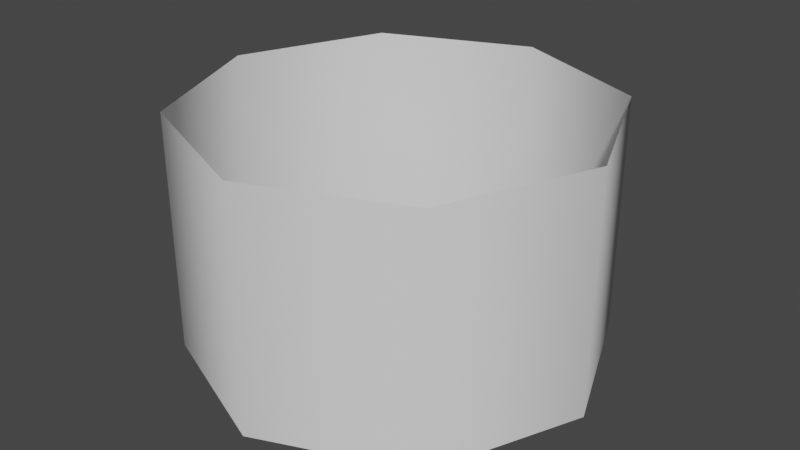 # Source: WaveVisualizer.blend  (saved by Blender 2.81.16; exported with 4.5.12 LTS)
import bpy
from mathutils import Matrix  # noqa: F401  (used for matrix-valued properties, if any)

bpy.ops.wm.read_factory_settings(use_empty=True)
scene = bpy.context.scene
scene.name = 'Scene'

# ---- collections
col_collection = bpy.data.collections.new('Collection'); scene.collection.children.link(col_collection)

# ---- world
world_world = bpy.data.worlds.new('World'); scene.world = world_world
world_world.use_nodes = True; world_world.node_tree.nodes.clear()
_N = world_world.node_tree.nodes; _L = world_world.node_tree.links
n0 = _N.new('ShaderNodeOutputWorld'); n0.name = 'World Output'; n0.location = (300, 300)
n1 = _N.new('ShaderNodeBackground'); n1.name = 'Background'; n1.location = (10, 300)
n1.inputs[0].default_value = (0.05088, 0.05088, 0.05088, 1.0)
_L.new(n1.outputs[0], n0.inputs[0])
n0.is_active_output = True
world_world.color = (0.05088, 0.05088, 0.05088)
world_world.use_sun_shadow = False
world_world.sun_shadow_jitter_overblur = 0.0

# ---- meshes
me_circle = bpy.data.meshes.new('Circle')
me_circle.from_pydata([(0.0, 1.0, 0.0), (-0.7071, 0.7071, 0.0), (-1.0, -4.371e-08, 0.0), (-0.7071, -0.7071, 0.0), (8.742e-08, -1.0, 0.0), (0.7071, -0.7071, 0.0), (1.0, 1.192e-08, 0.0), (0.7071, 0.7071, 0.0), (0.0, 1.0, 1.149), (-0.7071, 0.7071, 1.149), (-1.0, -4.371e-08, 1.149), (-0.7071, -0.7071, 1.149), (8.742e-08, -1.0, 1.149), (0.7071, -0.7071, 1.149), (1.0, 1.192e-08, 1.149), (0.7071, 0.7071, 1.149)], [], [(1, 9, 8, 0), (0, 8, 15, 7), (6, 14, 13, 5), (4, 12, 11, 3), (2, 10, 9, 1), (7, 15, 14, 6), (5, 13, 12, 4), (3, 11, 10, 2)])
me_circle.polygons.foreach_set('use_smooth', [True] * 8)
_uv = me_circle.uv_layers.new(name='UVMap')
_uv.uv.foreach_set('vector', [0.1464, 0.2128, 0.1464, 0.7872, 0.5, 0.7872, 0.5, 0.2128, 0.5, 0.2128, 0.5, 0.7872, 0.8536, 0.7872, 0.8536, 0.2128, 0.5, 0.2128, 0.5, 0.7872, 0.1464, 0.7872, 0.1464, 0.2128, 0.5, 0.2128, 0.5, 0.7872, 0.1464, 0.7872, 0.1464, 0.2128, 0.5, 0.2128, 0.5, 0.7872, 0.8536, 0.7872, 0.8536, 0.2128, 0.8536, 0.2128, 0.8536, 0.7872, 0.5, 0.7872, 0.5, 0.2128, 0.8536, 0.2128, 0.8536, 0.7872, 0.5, 0.7872, 0.5, 0.2128, 0.1464, 0.2128, 0.1464, 0.7872, 0.5, 0.7872, 0.5, 0.2128])
me_circle.use_remesh_fix_poles = True
me_circle.use_remesh_preserve_attributes = False
me_circle.use_mirror_vertex_groups = False
me_circle.update()

# ---- objects
ob_circle = bpy.data.objects.new('Circle', me_circle)

# ---- transforms, parenting, visibility, modifiers, constraints
ob_circle.location = (0.0, 0.0, 0.0)
ob_circle.lineart.crease_threshold = 0.0

# ---- collection membership
col_collection.objects.link(ob_circle)

# ---- scene / render settings (as saved in the file)
scene.frame_start = 1; scene.frame_end = 250; scene.frame_set(1)
scene.render.engine = 'BLENDER_EEVEE_NEXT'
scene.cycles.use_denoising = False
scene.cycles.samples = 128
scene.cycles.sampling_pattern = 'TABULATED_SOBOL'
scene.cycles.use_adaptive_sampling = False
scene.cycles.use_light_tree = False
scene.view_settings.view_transform = 'Filmic'
bpy.context.view_layer.update()

# ---- added for rendering (the .blend has no active camera and no usable light): camera, sun
cam_auto = bpy.data.cameras.new('AutoCamera')
cam_auto.lens = 50.0
cam_auto.sensor_width = 36.0
cam_auto.clip_end = 1000.0
ob_auto_camera = bpy.data.objects.new('AutoCamera', cam_auto)
scene.collection.objects.link(ob_auto_camera)
ob_auto_camera.location = (2.8246, -3.38952, 2.83415)
ob_auto_camera.rotation_euler = (1.09748, -7.21219e-08, 0.694738)
scene.camera = ob_auto_camera
light_auto_sun = bpy.data.lights.new('AutoSun', 'SUN')
light_auto_sun.energy = 3.0
light_auto_sun.angle = 0.0523599
ob_auto_sun = bpy.data.objects.new('AutoSun', light_auto_sun)
scene.collection.objects.link(ob_auto_sun)
ob_auto_sun.rotation_euler = (0.872665, 0.174533, 0.523599)
bpy.context.view_layer.update()
